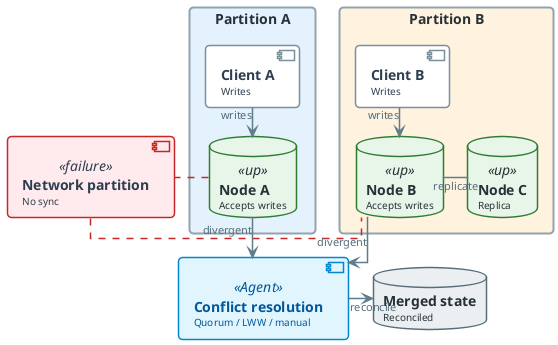

The diagram above was rendered by PlantUML. Its source (embedded in the PNG):
@startuml
'=================================================
' CANONICAL DIAGRAM TEMPLATE - DATA ENGINEERING
'=================================================

top to bottom direction
skinparam linetype ortho
skinparam shadowing false
skinparam roundcorner 8
skinparam handwritten false
skinparam nodesep 24
skinparam ranksep 28

'-------------------------
' FONT & GLOBAL STYLE
'-------------------------
skinparam defaultFontName "Segoe UI, Helvetica, sans-serif"
skinparam defaultFontSize 16
skinparam defaultFontColor #2C3E50

'-------------------------
' GENERIC BOX STYLE
'-------------------------
skinparam rectangle {
    BackgroundColor #F8F9FA
    BorderColor #90A4AE
    BorderThickness 2
    FontColor #263238
    FontSize 14
    FontStyle bold
    Padding 20
}

skinparam component {
    BackgroundColor #FFFFFF
    BorderColor #78909C
    BorderThickness 1.5
    FontSize 14
    Padding 12
}

skinparam database {
    BackgroundColor #ECEFF1
    BorderColor #546E7A
    BorderThickness 1.5
    FontSize 14
    FontColor #263238
}

skinparam arrow {
    Color #607D8B
    Thickness 1.5
    FontSize 11
    FontColor #546E7A
}

'-------------------------
' SEMANTIC STEREOTYPES
'-------------------------
skinparam component<<UI>> {
    BorderColor #8E24AA
    BackgroundColor #F3E5F5
    FontColor #4A148C
}

skinparam component<<Agent>> {
    BorderColor #0288D1
    BackgroundColor #E1F5FE
    FontColor #01579B
}

skinparam component<<Tool>> {
    BorderColor #2E7D32
    BackgroundColor #E8F5E9
    FontColor #1B5E20
}

skinparam component<<Config>> {
    BorderColor #F57C00
    BackgroundColor #FFF3E0
    FontColor #E65100
}

skinparam component<<Bad>> {
    BorderColor #C62828
    BackgroundColor #FFEBEE
    FontColor #B71C1C
}

skinparam component<<V1>> {
    BorderColor #F57C00
    BackgroundColor #FFF3E0
    FontColor #E65100
}

skinparam component<<V2>> {
    BorderColor #2E7D32
    BackgroundColor #E8F5E9
    FontColor #1B5E20
}

skinparam component<<up>> {
    BackgroundColor #E8F5E9
    BorderColor #2E7D32
}

skinparam component<<down>> {
    BackgroundColor #FFEBEE
    BorderColor #C62828
}

skinparam database<<up>> {
    BackgroundColor #E8F5E9
    BorderColor #2E7D32
}

skinparam database<<down>> {
    BackgroundColor #FFEBEE
    BorderColor #C62828
}

skinparam component<<success>> {
    BackgroundColor #E8F5E9
    BorderColor #2E7D32
}

skinparam component<<failure>> {
    BackgroundColor #FFEBEE
    BorderColor #C62828
}

'=================================================

' FAILURE: NETWORK PARTITION (SPLIT-BRAIN) - Mixed layout for PPTX

rectangle "**Partition A**" #E3F2FD {
    component "**Client A**\n<size:10>Writes</size>" as CA
    database "**Node A**\n<size:10>Accepts writes</size>" as NA <<up>>
    CA -down-> NA : "writes"
}

rectangle "**Partition B**" #FFF3E0 {
    component "**Client B**\n<size:10>Writes</size>" as CB
    database "**Node B**\n<size:10>Accepts writes</size>" as NB <<up>>
    database "**Node C**\n<size:10>Replica</size>" as NC <<up>>
    CB -down-> NB : "writes"
    NB -right- NC : "replicate"
}

component "**Network partition**\n<size:10>No sync</size>" as PART <<failure>>

together {
    component "**Conflict resolution**\n<size:10>Quorum / LWW / manual</size>" as RESOLVE <<Agent>>
    database "**Merged state**\n<size:10>Reconciled</size>" as MERGED
}

NA -[#C62828]right.. PART
NB -[#C62828]left.. PART

NA -down-> RESOLVE : "divergent"
NB -down-> RESOLVE : "divergent"
RESOLVE -right-> MERGED : "reconcile"

@enduml